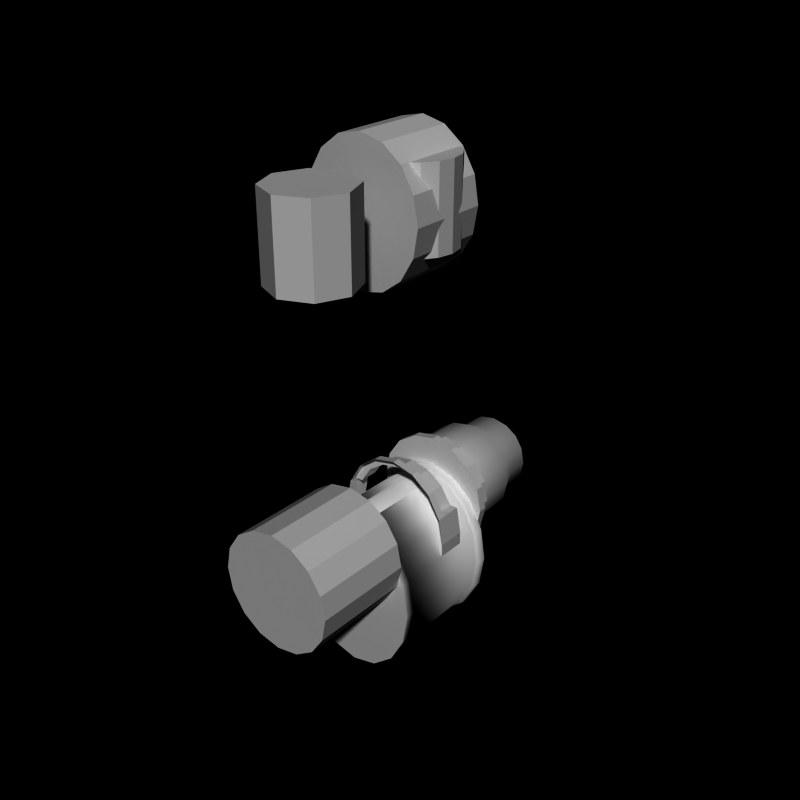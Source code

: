 # Source: grenade_launcher3.blend  (saved by Blender 2.66.0; exported with 4.5.12 LTS)
import bpy
from mathutils import Matrix  # noqa: F401  (used for matrix-valued properties, if any)

bpy.ops.wm.read_factory_settings(use_empty=True)
scene = bpy.context.scene
scene.name = 'Scene'

# ---- collections
col_collection_1 = bpy.data.collections.new('Collection 1'); scene.collection.children.link(col_collection_1)

# ---- world
world_world = bpy.data.worlds.new('World'); scene.world = world_world
world_world.color = (0.0, 0.0, 0.0)
world_world.use_sun_shadow = False
world_world.sun_shadow_jitter_overblur = 0.0
world_world.cycles.sampling_method = 'MANUAL'
world_world.cycles.sample_map_resolution = 256

# ---- meshes
me_cylinder_007 = bpy.data.meshes.new('Cylinder.007')
me_cylinder_007.from_pydata([(0.0, 0.2, 1.5), (0.0, -6.557e-07, 1.5), (0.574, 0.2, 1.371), (0.574, -6.557e-07, 1.371), (1.061, 0.2, 1.002), (1.061, -5.364e-07, 1.002), (1.386, 0.2, 0.4506), (1.386, -2.98e-07, 0.4506), (1.5, 0.2, -0.2), (1.5, -5.96e-08, -0.2), (1.5, 0.2, -0.5), (1.5, 1.788e-07, -0.5), (1.3, 0.2, -0.5), (1.3, 4.172e-07, -0.5), (0.574, 0.2, -0.2), (0.574, 5.364e-07, -0.2), (-4.888e-07, 0.2, 1.073e-06), (-4.888e-07, 5.96e-07, -1.073e-06), (-0.574, 0.2, -0.2), (-0.574, 5.364e-07, -0.2), (-1.3, 0.2, -0.5), (-1.3, 4.172e-07, -0.5), (-1.5, 0.2, -0.5), (-1.5, 1.788e-07, -0.5), (-1.5, 0.2, -0.2), (-1.5, -5.96e-08, -0.2), (-1.386, 0.2, 0.4506), (-1.386, -2.98e-07, 0.4506), (-1.061, 0.2, 1.002), (-1.061, -5.364e-07, 1.002), (-0.574, 0.2, 1.371), (-0.574, -6.557e-07, 1.371), (1.386, 0.7, 0.4506), (1.5, 0.7, -0.2), (1.5, 0.7, -0.5), (1.3, 0.7, -0.5), (0.574, 0.7, -0.2), (-4.84e-07, 0.7, 1.07e-06), (-0.574, 0.7, -0.2), (-1.3, 0.7, -0.5), (-1.5, 0.7, -0.5), (-1.5, 0.7, -0.2), (-1.386, 0.7, 0.4506), (8.43e-08, 0.2, 1.256), (0.4879, 0.2, 1.158), (0.9016, 0.2, 0.8777), (1.178, 0.2, 0.4506), (-1.178, 0.2, 0.4506), (-0.9016, 0.2, 0.8777), (-0.4879, 0.2, 1.158), (0.4879, 0.7, 1.158), (8.43e-08, 0.7, 1.256), (0.9016, 0.7, 0.8777), (1.178, 0.7, 0.4506), (-1.178, 0.7, 0.4506), (-0.9016, 0.7, 0.8777), (-0.4879, 0.7, 1.158)], [], [(49, 43, 51, 56), (22, 23, 25, 24), (6, 7, 9, 8), (2, 3, 5, 4), (20, 21, 23, 22), (10, 11, 13, 12), (14, 15, 17, 16), (8, 9, 11, 10), (24, 25, 27, 26), (4, 5, 7, 6), (0, 1, 3, 2), (18, 19, 21, 20), (12, 13, 15, 14), (28, 29, 31, 30), (30, 31, 1, 0), (26, 27, 29, 28), (16, 17, 19, 18), (24, 26, 42, 41), (22, 24, 41, 40), (18, 20, 39, 38), (14, 16, 37, 36), (10, 12, 35, 34), (6, 8, 33, 32), (20, 22, 40, 39), (16, 18, 38, 37), (12, 14, 36, 35), (8, 10, 34, 33), (30, 0, 43, 49), (0, 2, 44, 43), (26, 28, 48, 47), (2, 4, 45, 44), (28, 30, 49, 48), (4, 6, 46, 45), (45, 46, 53, 52), (43, 44, 50, 51), (44, 45, 52, 50), (48, 49, 56, 55), (47, 48, 55, 54), (32, 53, 46, 6), (26, 47, 54, 42)])
me_cylinder_007.use_remesh_preserve_volume = False
me_cylinder_007.use_remesh_preserve_attributes = False
me_cylinder_007.use_mirror_vertex_groups = False
me_cylinder_007.update()
me_cylinder_005 = bpy.data.meshes.new('Cylinder.005')
me_cylinder_005.from_pydata([(0.0, 1.0, 1.5), (0.0, -1.0, 1.5), (0.574, 1.0, 1.371), (0.574, -1.0, 1.371), (1.061, 1.0, 1.002), (1.061, -1.0, 1.002), (1.386, 1.0, 0.4506), (1.386, -1.0, 0.4506), (1.5, 1.0, -0.2), (1.5, -1.0, -0.2), (1.386, 1.0, -0.8506), (1.386, -1.0, -0.8506), (1.061, 1.0, -1.402), (1.061, -1.0, -1.402), (0.574, 1.0, -1.771), (0.574, -1.0, -1.771), (-4.888e-07, 1.0, -1.9), (-4.888e-07, -1.0, -1.9), (-0.574, 1.0, -1.771), (-0.574, -1.0, -1.771), (-1.061, 1.0, -1.402), (-1.061, -1.0, -1.402), (-1.386, 1.0, -0.8506), (-1.386, -1.0, -0.8506), (-1.5, 1.0, -0.2), (-1.5, -1.0, -0.2), (-1.386, 1.0, 0.4506), (-1.386, -1.0, 0.4506), (-1.061, 1.0, 1.002), (-1.061, -1.0, 1.002), (-0.574, 1.0, 1.371), (-0.574, -1.0, 1.371)], [], [(0, 2, 4, 6, 8, 10, 12, 14, 16, 18, 20, 22, 24, 26, 28, 30), (22, 23, 25, 24), (6, 7, 9, 8), (2, 3, 5, 4), (20, 21, 23, 22), (10, 11, 13, 12), (14, 15, 17, 16), (1, 31, 29, 27, 25, 23, 21, 19, 17, 15, 13, 11, 9, 7, 5, 3), (8, 9, 11, 10), (24, 25, 27, 26), (4, 5, 7, 6), (0, 1, 3, 2), (18, 19, 21, 20), (12, 13, 15, 14), (28, 29, 31, 30), (30, 31, 1, 0), (26, 27, 29, 28), (16, 17, 19, 18)])
me_cylinder_005.use_remesh_preserve_volume = False
me_cylinder_005.use_remesh_preserve_attributes = False
me_cylinder_005.use_mirror_vertex_groups = False
me_cylinder_005.update()
me_cylinder_004 = bpy.data.meshes.new('Cylinder.004')
me_cylinder_004.from_pydata([(0.0, 1.3, 1.0), (0.0, -1.0, 1.0), (0.3827, 1.3, 0.9239), (0.3827, -1.0, 0.9239), (0.7071, 1.3, 0.7071), (0.7071, -1.0, 0.7071), (0.9239, 1.3, 0.3827), (0.9239, -1.0, 0.3827), (1.0, 1.3, 7.153e-07), (1.0, -1.0, -5.643e-07), (0.9239, 1.3, -0.3827), (0.9239, -1.0, -0.3827), (0.7071, 1.3, -0.7071), (0.7071, -1.0, -0.7071), (0.3827, 1.3, -0.9239), (0.3827, -1.0, -0.9239), (-3.258e-07, 1.3, -1.0), (-3.258e-07, -1.0, -1.0), (-0.3827, 1.3, -0.9239), (-0.3827, -1.0, -0.9239), (-0.7071, 1.3, -0.7071), (-0.7071, -1.0, -0.7071), (-0.9239, 1.3, -0.3827), (-0.9239, -1.0, -0.3827), (-1.0, 1.3, 1.605e-06), (-1.0, -1.0, 3.258e-07), (-0.9239, 1.3, 0.3827), (-0.9239, -1.0, 0.3827), (-0.7071, 1.3, 0.7071), (-0.7071, -1.0, 0.7071), (-0.3827, 1.3, 0.9239), (-0.3827, -1.0, 0.9239), (-2.302e-16, 1.5, 1.0), (0.3827, 1.5, 0.9239), (0.7071, 1.5, 0.7071), (0.9239, 1.5, 0.3827), (1.0, 1.5, 7.626e-07), (0.9239, 1.5, -0.3827), (0.7071, 1.5, -0.7071), (0.3827, 1.5, -0.9239), (-3.258e-07, 1.5, -1.0), (-0.3827, 1.5, -0.9239), (-0.7071, 1.5, -0.7071), (-0.9239, 1.5, -0.3827), (-1.0, 1.5, 1.653e-06), (-0.9239, 1.5, 0.3827), (-0.7071, 1.5, 0.7071), (-0.3827, 1.5, 0.9239), (0.0, 4.7, 1.0), (0.0, 4.5, 1.0), (0.3827, 4.7, 0.9239), (0.3827, 4.5, 0.9239), (0.7071, 4.7, 0.7071), (0.7071, 4.5, 0.7071), (0.9239, 4.7, 0.3827), (0.9239, 4.5, 0.3827), (1.0, 4.7, 7.153e-07), (1.0, 4.5, -5.643e-07), (0.9239, 4.7, -0.3827), (0.9239, 4.5, -0.3827), (0.7071, 4.7, -0.7071), (0.7071, 4.5, -0.7071), (0.3827, 4.7, -0.9239), (0.3827, 4.5, -0.9239), (-3.258e-07, 4.7, -1.0), (-3.258e-07, 4.5, -1.0), (-0.3827, 4.7, -0.9239), (-0.3827, 4.5, -0.9239), (-0.7071, 4.7, -0.7071), (-0.7071, 4.5, -0.7071), (-0.9239, 4.7, -0.3827), (-0.9239, 4.5, -0.3827), (-1.0, 4.7, 1.605e-06), (-1.0, 4.5, 3.258e-07), (-0.9239, 4.7, 0.3827), (-0.9239, 4.5, 0.3827), (-0.7071, 4.7, 0.7071), (-0.7071, 4.5, 0.7071), (-0.3827, 4.7, 0.9239), (-0.3827, 4.5, 0.9239), (5.96e-09, 4.7, 0.9), (0.3444, 4.7, 0.8315), (0.6364, 4.7, 0.6364), (0.8315, 4.7, 0.3444), (0.9, 4.7, 7.899e-07), (0.8315, 4.7, -0.3444), (0.6364, 4.7, -0.6364), (0.3444, 4.7, -0.8315), (-2.873e-07, 4.7, -0.9), (-0.3444, 4.7, -0.8315), (-0.6364, 4.7, -0.6364), (-0.8315, 4.7, -0.3444), (-0.9, 4.7, 1.591e-06), (-0.8315, 4.7, 0.3444), (-0.6364, 4.7, 0.6364), (-0.3444, 4.7, 0.8315), (5.96e-09, 5.0, 0.9), (0.3444, 5.0, 0.8315), (0.6364, 5.0, 0.6364), (0.8315, 5.0, 0.3444), (0.9, 5.0, 8.558e-07), (0.8315, 5.0, -0.3444), (0.6364, 5.0, -0.6364), (0.3444, 5.0, -0.8315), (-2.873e-07, 5.0, -0.9), (-0.3444, 5.0, -0.8315), (-0.6364, 5.0, -0.6364), (-0.8315, 5.0, -0.3444), (-0.9, 5.0, 1.657e-06), (-0.8315, 5.0, 0.3444), (-0.6364, 5.0, 0.6364), (-0.3444, 5.0, 0.8315)], [], [(2, 4, 34, 33), (22, 23, 25, 24), (6, 7, 9, 8), (2, 3, 5, 4), (20, 21, 23, 22), (10, 11, 13, 12), (14, 15, 17, 16), (1, 31, 29, 27, 25, 23, 21, 19, 17, 15, 13, 11, 9, 7, 5, 3), (8, 9, 11, 10), (24, 25, 27, 26), (4, 5, 7, 6), (0, 1, 3, 2), (18, 19, 21, 20), (12, 13, 15, 14), (28, 29, 31, 30), (30, 31, 1, 0), (26, 27, 29, 28), (16, 17, 19, 18), (32, 33, 34, 35, 36, 37, 38, 39, 40, 41, 42, 43, 44, 45, 46, 47), (20, 22, 43, 42), (16, 18, 41, 40), (12, 14, 39, 38), (8, 10, 37, 36), (30, 0, 32, 47), (4, 6, 35, 34), (24, 26, 45, 44), (26, 28, 46, 45), (22, 24, 44, 43), (18, 20, 42, 41), (14, 16, 40, 39), (10, 12, 38, 37), (0, 2, 33, 32), (6, 8, 36, 35), (28, 30, 47, 46), (50, 52, 82, 81), (70, 71, 73, 72), (54, 55, 57, 56), (50, 51, 53, 52), (68, 69, 71, 70), (58, 59, 61, 60), (62, 63, 65, 64), (49, 79, 77, 75, 73, 71, 69, 67, 65, 63, 61, 59, 57, 55, 53, 51), (56, 57, 59, 58), (72, 73, 75, 74), (52, 53, 55, 54), (48, 49, 51, 50), (66, 67, 69, 68), (60, 61, 63, 62), (76, 77, 79, 78), (78, 79, 49, 48), (74, 75, 77, 76), (64, 65, 67, 66), (92, 93, 109, 108), (68, 70, 91, 90), (64, 66, 89, 88), (60, 62, 87, 86), (56, 58, 85, 84), (78, 48, 80, 95), (52, 54, 83, 82), (72, 74, 93, 92), (74, 76, 94, 93), (70, 72, 92, 91), (66, 68, 90, 89), (62, 64, 88, 87), (58, 60, 86, 85), (48, 50, 81, 80), (54, 56, 84, 83), (76, 78, 95, 94), (96, 97, 98, 99, 100, 101, 102, 103, 104, 105, 106, 107, 108, 109, 110, 111), (90, 91, 107, 106), (84, 85, 101, 100), (91, 92, 108, 107), (85, 86, 102, 101), (93, 94, 110, 109), (86, 87, 103, 102), (94, 95, 111, 110), (87, 88, 104, 103), (81, 82, 98, 97), (95, 80, 96, 111), (88, 89, 105, 104), (82, 83, 99, 98), (80, 81, 97, 96), (89, 90, 106, 105), (83, 84, 100, 99)])
me_cylinder_004.use_remesh_preserve_volume = False
me_cylinder_004.use_remesh_preserve_attributes = False
me_cylinder_004.use_mirror_vertex_groups = False
me_cylinder_004.update()
me_cylinder_003 = bpy.data.meshes.new('Cylinder.003')
me_cylinder_003.from_pydata([(0.0, 4.3, 0.7), (0.0, 1.7, 0.7), (0.7654, 4.3, 0.5478), (0.7654, 1.7, 0.5478), (1.414, 4.3, 0.1142), (1.414, 1.7, 0.1142), (1.848, 4.3, -0.5346), (1.848, 1.7, -0.5346), (2.0, 4.3, -1.3), (2.0, 1.7, -1.3), (1.848, 4.3, -2.065), (1.848, 1.7, -2.065), (1.414, 4.3, -2.714), (1.414, 1.7, -2.714), (0.7654, 4.3, -3.148), (0.7654, 1.7, -3.148), (-6.517e-07, 4.3, -3.3), (-6.517e-07, 1.7, -3.3), (-0.7654, 4.3, -3.148), (-0.7654, 1.7, -3.148), (-1.414, 4.3, -2.714), (-1.414, 1.7, -2.714), (-1.848, 4.3, -2.065), (-1.848, 1.7, -2.065), (-2.0, 4.3, -1.3), (-2.0, 1.7, -1.3), (-1.848, 4.3, -0.5346), (-1.848, 1.7, -0.5346), (-1.414, 4.3, 0.1142), (-1.414, 1.7, 0.1142), (-0.7654, 4.3, 0.5478), (-0.7654, 1.7, 0.5478), (-5.96e-09, 4.3, 0.8), (0.8036, 4.3, 0.6401), (1.485, 4.3, 0.1849), (1.94, 4.3, -0.4964), (2.1, 4.3, -1.3), (1.94, 4.3, -2.104), (1.485, 4.3, -2.785), (0.8036, 4.3, -3.24), (-6.902e-07, 4.3, -3.4), (-0.8036, 4.3, -3.24), (-1.485, 4.3, -2.785), (-1.94, 4.3, -2.104), (-2.1, 4.3, -1.3), (-1.94, 4.3, -0.4964), (-1.485, 4.3, 0.1849), (-0.8036, 4.3, 0.6401), (-5.96e-09, 4.5, 0.8), (0.8036, 4.5, 0.6401), (1.485, 4.5, 0.1849), (1.94, 4.5, -0.4964), (2.1, 4.5, -1.3), (1.94, 4.5, -2.104), (1.485, 4.5, -2.785), (0.8036, 4.5, -3.24), (-6.902e-07, 4.5, -3.4), (-0.8036, 4.5, -3.24), (-1.485, 4.5, -2.785), (-1.94, 4.5, -2.104), (-2.1, 4.5, -1.3), (-1.94, 4.5, -0.4964), (-1.485, 4.5, 0.1849), (-0.8036, 4.5, 0.6401), (-5.96e-09, 1.7, 0.8), (0.8036, 1.7, 0.6401), (1.485, 1.7, 0.1849), (1.94, 1.7, -0.4964), (2.1, 1.7, -1.3), (1.94, 1.7, -2.104), (1.485, 1.7, -2.785), (0.8036, 1.7, -3.24), (-6.902e-07, 1.7, -3.4), (-0.8036, 1.7, -3.24), (-1.485, 1.7, -2.785), (-1.94, 1.7, -2.104), (-2.1, 1.7, -1.3), (-1.94, 1.7, -0.4964), (-1.485, 1.7, 0.1849), (-0.8036, 1.7, 0.6401), (-5.96e-09, 1.5, 0.8), (0.8036, 1.5, 0.6401), (1.485, 1.5, 0.1849), (1.94, 1.5, -0.4964), (2.1, 1.5, -1.3), (1.94, 1.5, -2.104), (1.485, 1.5, -2.785), (0.8036, 1.5, -3.24), (-6.902e-07, 1.5, -3.4), (-0.8036, 1.5, -3.24), (-1.485, 1.5, -2.785), (-1.94, 1.5, -2.104), (-2.1, 1.5, -1.3), (-1.94, 1.5, -0.4964), (-1.485, 1.5, 0.1849), (-0.8036, 1.5, 0.6401)], [], [(16, 18, 41, 40), (22, 23, 25, 24), (6, 7, 9, 8), (2, 3, 5, 4), (20, 21, 23, 22), (10, 11, 13, 12), (14, 15, 17, 16), (3, 1, 64, 65), (8, 9, 11, 10), (24, 25, 27, 26), (4, 5, 7, 6), (0, 1, 3, 2), (18, 19, 21, 20), (12, 13, 15, 14), (28, 29, 31, 30), (30, 31, 1, 0), (26, 27, 29, 28), (16, 17, 19, 18), (42, 43, 59, 58), (12, 14, 39, 38), (8, 10, 37, 36), (30, 0, 32, 47), (4, 6, 35, 34), (24, 26, 45, 44), (26, 28, 46, 45), (22, 24, 44, 43), (18, 20, 42, 41), (14, 16, 40, 39), (10, 12, 38, 37), (0, 2, 33, 32), (6, 8, 36, 35), (28, 30, 47, 46), (2, 4, 34, 33), (20, 22, 43, 42), (48, 49, 50, 51, 52, 53, 54, 55, 56, 57, 58, 59, 60, 61, 62, 63), (36, 37, 53, 52), (43, 44, 60, 59), (37, 38, 54, 53), (45, 46, 62, 61), (38, 39, 55, 54), (46, 47, 63, 62), (39, 40, 56, 55), (33, 34, 50, 49), (47, 32, 48, 63), (40, 41, 57, 56), (34, 35, 51, 50), (32, 33, 49, 48), (41, 42, 58, 57), (35, 36, 52, 51), (44, 45, 61, 60), (73, 72, 88, 89), (11, 9, 68, 69), (23, 21, 74, 75), (15, 13, 70, 71), (5, 3, 65, 66), (29, 27, 77, 78), (25, 23, 75, 76), (1, 31, 79, 64), (7, 5, 66, 67), (17, 15, 71, 72), (21, 19, 73, 74), (13, 11, 69, 70), (19, 17, 72, 73), (9, 7, 67, 68), (31, 29, 78, 79), (27, 25, 76, 77), (80, 95, 94, 93, 92, 91, 90, 89, 88, 87, 86, 85, 84, 83, 82, 81), (75, 74, 90, 91), (68, 67, 83, 84), (65, 64, 80, 81), (72, 71, 87, 88), (76, 75, 91, 92), (78, 77, 93, 94), (77, 76, 92, 93), (66, 65, 81, 82), (69, 68, 84, 85), (70, 69, 85, 86), (79, 78, 94, 95), (71, 70, 86, 87), (64, 79, 95, 80), (74, 73, 89, 90), (67, 66, 82, 83)])
me_cylinder_003.polygons.foreach_set('use_smooth', [True] * 82)
_k = set([(48, 49), (48, 63), (49, 50), (50, 51), (51, 52), (52, 53), (53, 54), (54, 55), (55, 56), (56, 57), (57, 58), (58, 59), (59, 60), (60, 61), (61, 62), (62, 63), (80, 81), (80, 95), (81, 82), (82, 83), (83, 84), (84, 85), (85, 86), (86, 87), (87, 88), (88, 89), (89, 90), (90, 91), (91, 92), (92, 93), (93, 94), (94, 95)])
me_cylinder_003.attributes.new('sharp_edge', 'BOOLEAN', 'EDGE').data.foreach_set('value', [ (min(e.vertices), max(e.vertices)) in _k for e in me_cylinder_003.edges])
me_cylinder_003.use_remesh_preserve_volume = False
me_cylinder_003.use_remesh_preserve_attributes = False
me_cylinder_003.use_mirror_vertex_groups = False
me_cylinder_003.update()
me_cylinder_002 = bpy.data.meshes.new('Cylinder.002')
me_cylinder_002.from_pydata([(0.0, 7.1, 1.0), (0.0, 6.5, 1.0), (0.3827, 7.1, 0.9239), (0.3827, 6.5, 0.9239), (0.7071, 7.1, 0.7071), (0.7071, 6.5, 0.7071), (0.9239, 7.1, 0.3827), (0.9239, 6.5, 0.3827), (1.0, 7.1, 7.153e-07), (1.0, 6.5, -5.643e-07), (0.9239, 7.1, -0.3827), (0.9239, 6.5, -0.3827), (0.7071, 7.1, -0.7071), (0.7071, 6.5, -0.7071), (0.3827, 7.1, -0.9239), (0.3827, 6.5, -0.9239), (-3.258e-07, 7.1, -1.0), (-3.258e-07, 6.5, -1.0), (-0.3827, 7.1, -0.9239), (-0.3827, 6.5, -0.9239), (-0.7071, 7.1, -0.7071), (-0.7071, 6.5, -0.7071), (-0.9239, 7.1, -0.3827), (-0.9239, 6.5, -0.3827), (-1.0, 7.1, 1.605e-06), (-1.0, 6.5, 3.258e-07), (-0.9239, 7.1, 0.3827), (-0.9239, 6.5, 0.3827), (-0.7071, 7.1, 0.7071), (-0.7071, 6.5, 0.7071), (-0.3827, 7.1, 0.9239), (-0.3827, 6.5, 0.9239), (1.788e-08, 7.5, 0.7), (0.2679, 7.5, 0.6467), (0.495, 7.5, 0.495), (0.6467, 7.5, 0.2679), (0.7, 7.5, 1.401e-06), (0.6467, 7.5, -0.2679), (0.495, 7.5, -0.495), (0.2679, 7.5, -0.6467), (-2.102e-07, 7.5, -0.7), (-0.2679, 7.5, -0.6467), (-0.495, 7.5, -0.495), (-0.6467, 7.5, -0.2679), (-0.7, 7.5, 2.024e-06), (-0.6467, 7.5, 0.2679), (-0.495, 7.5, 0.495), (-0.2679, 7.5, 0.6467), (1.788e-08, -9.537e-07, 0.7), (0.2679, -9.537e-07, 0.6467), (0.495, -9.537e-07, 0.495), (0.6467, 0.0, 0.2679), (0.7, 0.0, -1.183e-06), (0.6467, 0.0, -0.2679), (0.495, 0.0, -0.495), (0.2679, 0.0, -0.6467), (-2.102e-07, 0.0, -0.7), (-0.2679, 0.0, -0.6467), (-0.495, 0.0, -0.495), (-0.6467, 0.0, -0.2679), (-0.7, 0.0, -5.602e-07), (-0.6467, 0.0, 0.2679), (-0.495, -9.537e-07, 0.495), (-0.2679, -9.537e-07, 0.6467), (-1.49e-08, 6.0, 1.25), (0.4784, 6.0, 1.155), (0.8839, 6.0, 0.8839), (1.155, 6.0, 0.4784), (1.25, 6.0, -8.489e-07), (1.155, 6.0, -0.4784), (0.8839, 6.0, -0.8839), (0.4784, 6.0, -1.155), (-4.222e-07, 6.0, -1.25), (-0.4784, 6.0, -1.155), (-0.8839, 6.0, -0.8839), (-1.155, 6.0, -0.4784), (-1.25, 6.0, 2.637e-07), (-1.155, 6.0, 0.4784), (-0.8839, 6.0, 0.8839), (-0.4784, 6.0, 1.155), (-1.49e-08, 5.0, 1.25), (0.4784, 5.0, 1.155), (0.8839, 5.0, 0.8839), (1.155, 5.0, 0.4784), (1.25, 5.0, -9.861e-07), (1.155, 5.0, -0.4784), (0.8839, 5.0, -0.8839), (0.4784, 5.0, -1.155), (-4.222e-07, 5.0, -1.25), (-0.4784, 5.0, -1.155), (-0.8839, 5.0, -0.8839), (-1.155, 5.0, -0.4784), (-1.25, 5.0, 1.266e-07), (-1.155, 5.0, 0.4784), (-0.8839, 5.0, 0.8839), (-0.4784, 5.0, 1.155)], [], [(12, 14, 39, 38), (22, 23, 25, 24), (6, 7, 9, 8), (2, 3, 5, 4), (20, 21, 23, 22), (10, 11, 13, 12), (14, 15, 17, 16), (3, 1, 64, 65), (8, 9, 11, 10), (24, 25, 27, 26), (4, 5, 7, 6), (0, 1, 3, 2), (18, 19, 21, 20), (12, 13, 15, 14), (28, 29, 31, 30), (30, 31, 1, 0), (26, 27, 29, 28), (16, 17, 19, 18), (36, 37, 53, 52), (8, 10, 37, 36), (30, 0, 32, 47), (4, 6, 35, 34), (24, 26, 45, 44), (26, 28, 46, 45), (22, 24, 44, 43), (18, 20, 42, 41), (14, 16, 40, 39), (10, 12, 38, 37), (0, 2, 33, 32), (6, 8, 36, 35), (28, 30, 47, 46), (2, 4, 34, 33), (20, 22, 43, 42), (16, 18, 41, 40), (48, 49, 50, 51, 52, 53, 54, 55, 56, 57, 58, 59, 60, 61, 62, 63), (43, 44, 60, 59), (37, 38, 54, 53), (45, 46, 62, 61), (38, 39, 55, 54), (46, 47, 63, 62), (39, 40, 56, 55), (33, 34, 50, 49), (47, 32, 48, 63), (40, 41, 57, 56), (34, 35, 51, 50), (32, 33, 49, 48), (41, 42, 58, 57), (35, 36, 52, 51), (44, 45, 61, 60), (42, 43, 59, 58), (73, 72, 88, 89), (11, 9, 68, 69), (23, 21, 74, 75), (15, 13, 70, 71), (5, 3, 65, 66), (29, 27, 77, 78), (25, 23, 75, 76), (1, 31, 79, 64), (7, 5, 66, 67), (17, 15, 71, 72), (21, 19, 73, 74), (13, 11, 69, 70), (19, 17, 72, 73), (9, 7, 67, 68), (31, 29, 78, 79), (27, 25, 76, 77), (75, 74, 90, 91), (68, 67, 83, 84), (65, 64, 80, 81), (72, 71, 87, 88), (76, 75, 91, 92), (78, 77, 93, 94), (77, 76, 92, 93), (66, 65, 81, 82), (69, 68, 84, 85), (70, 69, 85, 86), (79, 78, 94, 95), (71, 70, 86, 87), (64, 79, 95, 80), (74, 73, 89, 90), (67, 66, 82, 83)])
me_cylinder_002.polygons.foreach_set('use_smooth', [True] * 81)
me_cylinder_002.use_remesh_preserve_volume = False
me_cylinder_002.use_remesh_preserve_attributes = False
me_cylinder_002.use_mirror_vertex_groups = False
me_cylinder_002.update()
me_cylinder_001 = bpy.data.meshes.new('Cylinder.001')
me_cylinder_001.from_pydata([(0.0, 1.0, -1.0), (0.0, 1.0, 1.0), (0.7071, 0.7071, -1.0), (0.7071, 0.7071, 1.0), (1.0, 7.55e-08, -1.0), (1.0, 7.55e-08, 1.0), (0.7071, -0.7071, -1.0), (0.7071, -0.7071, 1.0), (-3.258e-07, -1.0, -1.0), (-3.258e-07, -1.0, 1.0), (-0.7071, -0.7071, -1.0), (-0.7071, -0.7071, 1.0), (-1.0, 9.656e-07, -1.0), (-1.0, 9.656e-07, 1.0), (-0.7071, 0.7071, -1.0), (-0.7071, 0.7071, 1.0)], [], [(1, 15, 13, 11, 9, 7, 5, 3), (10, 11, 13, 12), (8, 9, 11, 10), (0, 2, 4, 6, 8, 10, 12, 14), (12, 13, 15, 14), (4, 5, 7, 6), (0, 1, 3, 2), (6, 7, 9, 8), (2, 3, 5, 4), (14, 15, 1, 0)])
me_cylinder_001.use_remesh_preserve_volume = False
me_cylinder_001.use_remesh_preserve_attributes = False
me_cylinder_001.use_mirror_vertex_groups = False
me_cylinder_001.update()
me_cylinder = bpy.data.meshes.new('Cylinder')
me_cylinder.from_pydata([(0.0, 1.0, -1.0), (0.0, 1.0, 1.0), (0.3827, 0.9239, -1.0), (0.3827, 0.9239, 1.0), (0.7071, 0.7071, -1.0), (0.7071, 0.7071, 1.0), (0.9239, 0.3827, -1.0), (0.9239, 0.3827, 1.0), (1.0, 7.55e-08, -1.0), (1.0, 7.55e-08, 1.0), (0.9239, -0.3827, -1.0), (0.9239, -0.3827, 1.0), (0.7071, -0.7071, -1.0), (0.7071, -0.7071, 1.0), (0.3827, -0.9239, -1.0), (0.3827, -0.9239, 1.0), (-3.258e-07, -1.0, -1.0), (-3.258e-07, -1.0, 1.0), (-0.3827, -0.9239, -1.0), (-0.3827, -0.9239, 1.0), (-0.7071, -0.7071, -1.0), (-0.7071, -0.7071, 1.0), (-0.9239, -0.3827, -1.0), (-0.9239, -0.3827, 1.0), (-1.0, 9.656e-07, -1.0), (-1.0, 9.656e-07, 1.0), (-0.9239, 0.3827, -1.0), (-0.9239, 0.3827, 1.0), (-0.7071, 0.7071, -1.0), (-0.7071, 0.7071, 1.0), (-0.3827, 0.9239, -1.0), (-0.3827, 0.9239, 1.0)], [], [(0, 2, 4, 6, 8, 10, 12, 14, 16, 18, 20, 22, 24, 26, 28, 30), (22, 23, 25, 24), (6, 7, 9, 8), (2, 3, 5, 4), (20, 21, 23, 22), (10, 11, 13, 12), (14, 15, 17, 16), (1, 31, 29, 27, 25, 23, 21, 19, 17, 15, 13, 11, 9, 7, 5, 3), (8, 9, 11, 10), (24, 25, 27, 26), (4, 5, 7, 6), (0, 1, 3, 2), (18, 19, 21, 20), (12, 13, 15, 14), (28, 29, 31, 30), (30, 31, 1, 0), (26, 27, 29, 28), (16, 17, 19, 18)])
me_cylinder.use_remesh_preserve_volume = False
me_cylinder.use_remesh_preserve_attributes = False
me_cylinder.use_mirror_vertex_groups = False
me_cylinder.update()
arm_weapon = bpy.data.armatures.new('Weapon')  # bones are not reproduced

# ---- objects
ob_cylinder_006 = bpy.data.objects.new('Cylinder.006', me_cylinder_007)
ob_cylinder_005 = bpy.data.objects.new('Cylinder.005', me_cylinder_005)
ob_cylinder_004 = bpy.data.objects.new('Cylinder.004', me_cylinder_004)
ob_cylinder_003 = bpy.data.objects.new('Cylinder.003', me_cylinder_003)
ob_cylinder_002 = bpy.data.objects.new('Cylinder.002', me_cylinder_002)
ob_cylinder_001 = bpy.data.objects.new('Cylinder.001', me_cylinder_001)
ob_cylinder = bpy.data.objects.new('Cylinder', me_cylinder)
ob_armature_flak = bpy.data.objects.new('Armature_Flak', arm_weapon)

# ---- transforms, parenting, visibility, modifiers, constraints
ob_cylinder_006.location = (0.0, 3.0, 0.0)
ob_cylinder_006.lineart.crease_threshold = 0.0
ob_cylinder_005.location = (0.0, 3.0, 8.0)
ob_cylinder_005.lineart.crease_threshold = 0.0
ob_cylinder_004.location = (0.0, 0.0, 0.0)
ob_cylinder_004.scale = (1.5, 1.0, 1.5)
ob_cylinder_004.lineart.crease_threshold = 0.0
ob_cylinder_003.location = (0.0, 0.0, 0.0)
ob_cylinder_003.scale = (0.8, 1.0, 1.0)
ob_cylinder_003.lineart.crease_threshold = 0.0
ob_cylinder_002.location = (0.0, 0.0, 0.0)
ob_cylinder_002.lineart.crease_threshold = 0.0
ob_cylinder_001.location = (0.5445, 0.0, 8.0)
ob_cylinder_001.lineart.crease_threshold = 0.0
ob_cylinder.location = (0.5445, 3.087, 8.0)
ob_cylinder.lineart.crease_threshold = 0.0
ob_armature_flak.location = (0.0, 0.0, 0.0)
ob_armature_flak.lineart.crease_threshold = 0.0

# ---- collection membership
col_collection_1.objects.link(ob_cylinder_006)
col_collection_1.objects.link(ob_cylinder_005)
col_collection_1.objects.link(ob_cylinder_004)
col_collection_1.objects.link(ob_cylinder_003)
col_collection_1.objects.link(ob_cylinder_002)
col_collection_1.objects.link(ob_cylinder_001)
col_collection_1.objects.link(ob_cylinder)
col_collection_1.objects.link(ob_armature_flak)

# ---- scene / render settings (as saved in the file)
scene.frame_start = 1; scene.frame_end = 250; scene.frame_set(250)
scene.render.engine = 'BLENDER_EEVEE_NEXT'
scene.render.image_settings.compression = 90
scene.render.resolution_x = 240
scene.render.resolution_y = 240
scene.render.pixel_aspect_x = 100.0
scene.render.pixel_aspect_y = 100.0
scene.render.fps = 25
scene.render.dither_intensity = 0.0
scene.render.film_transparent = True
scene.render.use_compositing = False
scene.render.use_sequencer = False
scene.render.bake_margin = 2
scene.render.bake_bias = 0.0
scene.render.use_stamp_time = False
scene.render.use_stamp_date = False
scene.render.use_stamp_frame = False
scene.render.use_stamp_camera = False
scene.render.use_stamp_scene = False
scene.render.use_stamp_filename = False
scene.render.use_stamp_render_time = False
scene.render.stamp_font_size = 0
scene.cycles.use_denoising = False
scene.cycles.samples = 10
scene.cycles.sampling_pattern = 'TABULATED_SOBOL'
scene.cycles.light_sampling_threshold = 0.0
scene.cycles.use_adaptive_sampling = False
scene.cycles.use_light_tree = False
scene.cycles.blur_glossy = 0.0
scene.cycles.volume_bounces = 1
scene.cycles.pixel_filter_type = 'GAUSSIAN'
scene.cycles.sample_clamp_indirect = 0.0
scene.view_settings.view_transform = 'Raw'
bpy.context.view_layer.update()

# ---- added for rendering (the .blend has no active camera and no usable light): camera, sun
cam_auto = bpy.data.cameras.new('AutoCamera')
cam_auto.lens = 50.0
cam_auto.sensor_width = 36.0
cam_auto.clip_end = 1000.0
ob_auto_camera = bpy.data.objects.new('AutoCamera', cam_auto)
scene.collection.objects.link(ob_auto_camera)
ob_auto_camera.location = (14.6276, -14.3031, 14.7521)
ob_auto_camera.rotation_euler = (1.09748, -7.21219e-08, 0.694738)
scene.camera = ob_auto_camera
light_auto_sun = bpy.data.lights.new('AutoSun', 'SUN')
light_auto_sun.energy = 3.0
light_auto_sun.angle = 0.0523599
ob_auto_sun = bpy.data.objects.new('AutoSun', light_auto_sun)
scene.collection.objects.link(ob_auto_sun)
ob_auto_sun.rotation_euler = (0.872665, 0.174533, 0.523599)
bpy.context.view_layer.update()
